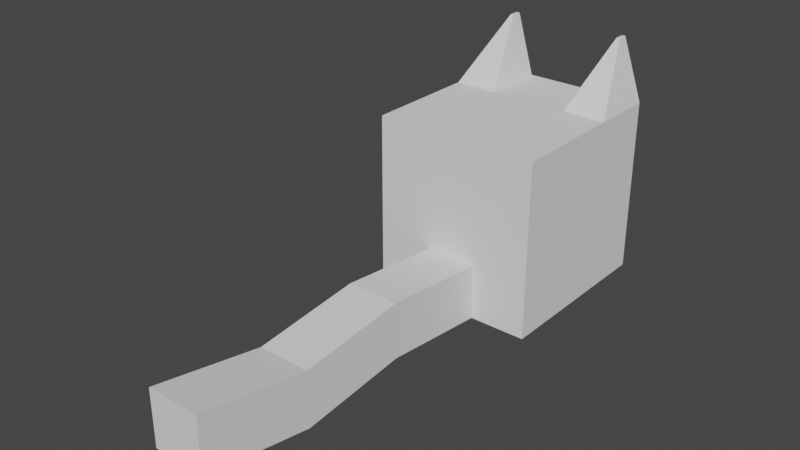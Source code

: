 # Source: hero.blend  (saved by Blender 2.80.75; exported with 4.5.12 LTS)
import bpy
from mathutils import Matrix  # noqa: F401  (used for matrix-valued properties, if any)

bpy.ops.wm.read_factory_settings(use_empty=True)
scene = bpy.context.scene
scene.name = 'Scene'

# ---- collections
col_collection = bpy.data.collections.new('Collection'); scene.collection.children.link(col_collection)

# ---- world
world_world = bpy.data.worlds.new('World'); scene.world = world_world
world_world.use_nodes = True; world_world.node_tree.nodes.clear()
_N = world_world.node_tree.nodes; _L = world_world.node_tree.links
n0 = _N.new('ShaderNodeOutputWorld'); n0.name = 'World Output'; n0.location = (300, 300)
n1 = _N.new('ShaderNodeBackground'); n1.name = 'Background'; n1.location = (10, 300)
n1.inputs[0].default_value = (0.05088, 0.05088, 0.05088, 1.0)
_L.new(n1.outputs[0], n0.inputs[0])
n0.is_active_output = True
world_world.color = (0.05088, 0.05088, 0.05088)
world_world.use_sun_shadow = False
world_world.sun_shadow_jitter_overblur = 0.0

# ---- meshes
me_cube_007 = bpy.data.meshes.new('Cube.007')
me_cube_007.from_pydata([(0.0, -1.421, 1.369), (0.0, -1.421, 2.144), (0.0, 0.0, 1.369), (0.0, 0.0, 2.144), (0.3162, -1.421, 1.369), (0.3162, -1.421, 2.144), (0.0, -1.421, 0.0), (0.3162, 0.0, 2.144), (0.4817, 0.0, 2.144), (0.0, 0.0, 0.0), (0.655, -1.421, 1.369), (0.655, -1.421, 2.144), (1.012, 0.0, 2.144), (1.012, 0.0, 1.369), (1.012, -1.421, 1.369), (1.012, -1.421, 2.144), (0.0, 0.7974, 2.144), (0.0, 0.7974, 1.369), (0.3162, 0.7974, 1.369), (0.3162, 0.7974, 2.144), (0.4817, 0.7974, 2.144), (0.655, 0.7974, 1.369), (1.012, 0.7974, 2.144), (1.012, 0.7974, 1.369), (0.7076, 0.6746, 2.889), (0.7076, 0.7974, 2.889), (0.7479, 0.6746, 2.889), (0.7479, 0.7974, 2.889), (0.0, 0.0, 0.6811), (0.0, -1.421, 0.6811), (0.3162, -2.763, 0.8199), (0.3162, -1.421, 0.6811), (0.655, -1.421, 0.6811), (0.0, -2.763, 0.8199), (1.012, -1.421, 0.6811), (1.012, 0.0, 0.6811), (0.3162, 0.7974, 0.6811), (0.0, 0.7974, 0.6811), (0.655, 0.7974, 0.6811), (1.012, 0.7974, 0.6811), (0.3162, 0.0, 0.0), (0.3162, -1.421, 0.0), (0.655, -1.421, 0.0), (0.655, 0.0, 0.0), (1.012, -1.421, 0.0), (1.012, 0.0, 0.0), (0.3162, 0.7974, 0.0), (0.0, 0.7974, 0.0), (0.655, 0.7974, 0.0), (1.012, 0.7974, 0.0), (0.0, -2.763, 0.1389), (0.3162, -2.763, 0.1389), (0.0, -4.084, 0.6811), (0.3162, -4.084, 0.6811), (0.0, -4.084, 0.0), (0.3162, -4.084, 0.0), (0.0, -5.439, 0.9423), (0.3162, -5.439, 0.9423), (0.0, -5.439, 0.2613), (0.3162, -5.439, 0.2613), (0.655, 0.6639, 0.6811), (0.655, 0.6639, 1.369), (0.3162, 0.6639, 1.369), (0.3162, 0.6639, 0.6811), (0.9492, 0.7865, 2.229), (0.5401, 0.7865, 2.229), (0.7455, 0.7865, 2.804), (0.7143, 0.7865, 2.804)], [], [(0, 1, 3, 2), (36, 18, 62, 63), (7, 5, 11, 8), (4, 5, 1, 0), (4, 0, 29, 31), (7, 3, 1, 5), (11, 10, 14, 15), (2, 17, 37, 28), (5, 4, 10, 11), (10, 4, 31, 32), (13, 12, 15, 14), (21, 23, 39, 38), (8, 11, 15, 12), (7, 8, 20, 19), (17, 16, 19, 18), (18, 19, 20, 21), (21, 20, 22, 23), (12, 13, 23, 22), (17, 18, 36, 37), (22, 20, 65, 64), (3, 7, 19, 16), (2, 3, 16, 17), (24, 26, 27, 25), (12, 22, 27, 26), (8, 12, 26, 24), (20, 8, 24, 25), (29, 6, 50, 33), (32, 31, 41, 42), (38, 39, 49, 48), (28, 37, 47, 9), (34, 32, 42, 44), (36, 38, 48, 46), (0, 2, 28, 29), (14, 10, 32, 34), (13, 14, 34, 35), (23, 13, 35, 39), (40, 9, 47, 46), (9, 40, 41, 6), (45, 43, 48, 49), (41, 40, 43, 42), (42, 43, 45, 44), (43, 40, 46, 48), (37, 36, 46, 47), (29, 28, 9, 6), (35, 34, 44, 45), (39, 35, 45, 49), (51, 30, 53, 55), (31, 29, 33, 30), (6, 41, 51, 50), (41, 31, 30, 51), (52, 54, 58, 56), (30, 33, 52, 53), (33, 50, 54, 52), (50, 51, 55, 54), (57, 56, 58, 59), (54, 55, 59, 58), (55, 53, 57, 59), (53, 52, 56, 57), (62, 61, 60, 63), (38, 36, 63, 60), (21, 38, 60, 61), (18, 21, 61, 62), (64, 65, 67, 66), (20, 25, 67, 65), (25, 27, 66, 67), (27, 22, 64, 66)])
_uv = me_cube_007.uv_layers.new(name='UVMap')
_uv.uv.foreach_set('vector', [0.375, 0.0, 0.625, 0.0, 0.625, 0.25, 0.375, 0.25, 0.375, 0.5, 0.375, 0.5, 0.375, 0.5, 0.375, 0.5, 0.625, 0.5, 0.625, 0.75, 0.625, 0.75, 0.625, 0.5, 0.375, 0.75, 0.625, 0.75, 0.625, 1.0, 0.375, 1.0, 0.375, 0.75, 0.375, 1.0, 0.375, 1.0, 0.375, 0.75, 0.625, 0.5, 0.875, 0.5, 0.875, 0.75, 0.625, 0.75, 0.625, 0.75, 0.375, 0.75, 0.375, 0.75, 0.625, 0.75, 0.375, 0.25, 0.375, 0.25, 0.375, 0.25, 0.375, 0.25, 0.625, 0.75, 0.375, 0.75, 0.375, 0.75, 0.625, 0.75, 0.375, 0.75, 0.375, 0.75, 0.375, 0.75, 0.375, 0.75, 0.375, 0.5, 0.625, 0.5, 0.625, 0.75, 0.375, 0.75, 0.375, 0.5, 0.375, 0.5, 0.375, 0.5, 0.375, 0.5, 0.625, 0.5, 0.625, 0.75, 0.625, 0.75, 0.625, 0.5, 0.625, 0.5, 0.625, 0.5, 0.625, 0.5, 0.625, 0.5, 0.375, 0.25, 0.625, 0.25, 0.625, 0.5, 0.375, 0.5, 0.375, 0.5, 0.625, 0.5, 0.625, 0.5, 0.375, 0.5, 0.375, 0.5, 0.625, 0.5, 0.625, 0.5, 0.375, 0.5, 0.625, 0.5, 0.375, 0.5, 0.375, 0.5, 0.625, 0.5, 0.375, 0.25, 0.375, 0.5, 0.375, 0.5, 0.375, 0.25, 0.625, 0.5, 0.625, 0.5, 0.625, 0.5, 0.625, 0.5, 0.875, 0.5, 0.625, 0.5, 0.625, 0.5, 0.875, 0.5, 0.375, 0.25, 0.625, 0.25, 0.625, 0.25, 0.375, 0.25, 0.625, 0.5, 0.625, 0.5, 0.625, 0.5, 0.625, 0.5, 0.625, 0.5, 0.625, 0.5, 0.625, 0.5, 0.625, 0.5, 0.625, 0.5, 0.625, 0.5, 0.625, 0.5, 0.625, 0.5, 0.625, 0.5, 0.625, 0.5, 0.625, 0.5, 0.625, 0.5, 0.375, 0.0, 0.375, 0.0, 0.375, 0.0, 0.375, 0.0, 0.375, 0.75, 0.375, 0.75, 0.375, 0.75, 0.375, 0.75, 0.375, 0.5, 0.375, 0.5, 0.375, 0.5, 0.375, 0.5, 0.375, 0.25, 0.375, 0.25, 0.375, 0.25, 0.375, 0.25, 0.375, 0.75, 0.375, 0.75, 0.375, 0.75, 0.375, 0.75, 0.375, 0.5, 0.375, 0.5, 0.375, 0.5, 0.375, 0.5, 0.375, 0.0, 0.375, 0.25, 0.375, 0.25, 0.375, 0.0, 0.375, 0.75, 0.375, 0.75, 0.375, 0.75, 0.375, 0.75, 0.375, 0.5, 0.375, 0.75, 0.375, 0.75, 0.375, 0.5, 0.375, 0.5, 0.375, 0.5, 0.375, 0.5, 0.375, 0.5, 0.375, 0.5, 0.125, 0.5, 0.125, 0.5, 0.375, 0.5, 0.125, 0.5, 0.375, 0.5, 0.375, 0.75, 0.125, 0.75, 0.375, 0.5, 0.375, 0.5, 0.375, 0.5, 0.375, 0.5, 0.375, 0.75, 0.375, 0.5, 0.375, 0.5, 0.375, 0.75, 0.375, 0.75, 0.375, 0.5, 0.375, 0.5, 0.375, 0.75, 0.375, 0.5, 0.375, 0.5, 0.375, 0.5, 0.375, 0.5, 0.375, 0.25, 0.375, 0.5, 0.375, 0.5, 0.375, 0.25, 0.375, 0.0, 0.375, 0.25, 0.375, 0.25, 0.375, 0.0, 0.375, 0.5, 0.375, 0.75, 0.375, 0.75, 0.375, 0.5, 0.375, 0.5, 0.375, 0.5, 0.375, 0.5, 0.375, 0.5, 0.375, 0.75, 0.375, 0.75, 0.375, 0.75, 0.375, 0.75, 0.375, 0.75, 0.375, 1.0, 0.375, 1.0, 0.375, 0.75, 0.125, 0.75, 0.375, 0.75, 0.375, 0.75, 0.125, 0.75, 0.375, 0.75, 0.375, 0.75, 0.375, 0.75, 0.375, 0.75, 0.375, 0.0, 0.375, 0.0, 0.375, 0.0, 0.375, 0.0, 0.375, 0.75, 0.375, 1.0, 0.375, 1.0, 0.375, 0.75, 0.375, 0.0, 0.375, 0.0, 0.375, 0.0, 0.375, 0.0, 0.125, 0.75, 0.375, 0.75, 0.375, 0.75, 0.125, 0.75, 0.375, 0.75, 0.375, 1.0, 0.375, 1.0, 0.375, 0.75, 0.125, 0.75, 0.375, 0.75, 0.375, 0.75, 0.125, 0.75, 0.375, 0.75, 0.375, 0.75, 0.375, 0.75, 0.375, 0.75, 0.375, 0.75, 0.375, 1.0, 0.375, 1.0, 0.375, 0.75, 0.375, 0.5, 0.375, 0.5, 0.375, 0.5, 0.375, 0.5, 0.375, 0.5, 0.375, 0.5, 0.375, 0.5, 0.375, 0.5, 0.375, 0.5, 0.375, 0.5, 0.375, 0.5, 0.375, 0.5, 0.375, 0.5, 0.375, 0.5, 0.375, 0.5, 0.375, 0.5, 0.625, 0.5, 0.625, 0.5, 0.625, 0.5, 0.625, 0.5, 0.625, 0.5, 0.625, 0.5, 0.625, 0.5, 0.625, 0.5, 0.625, 0.5, 0.625, 0.5, 0.625, 0.5, 0.625, 0.5, 0.625, 0.5, 0.625, 0.5, 0.625, 0.5, 0.625, 0.5])
me_cube_007.use_remesh_preserve_volume = False
me_cube_007.use_remesh_preserve_attributes = False
me_cube_007.use_mirror_vertex_groups = False
me_cube_007.update()

# ---- objects
ob_mjau = bpy.data.objects.new('Mjau', me_cube_007)

# ---- transforms, parenting, visibility, modifiers, constraints
ob_mjau.location = (0.0, 0.0, 0.0)
ob_mjau.lineart.crease_threshold = 0.0
_m = ob_mjau.modifiers.new('Mirror', 'MIRROR')

# ---- collection membership
col_collection.objects.link(ob_mjau)

# ---- scene / render settings (as saved in the file)
scene.frame_start = 1; scene.frame_end = 250; scene.frame_set(1)
scene.render.engine = 'BLENDER_EEVEE_NEXT'
scene.cycles.use_denoising = False
scene.cycles.samples = 128
scene.cycles.sampling_pattern = 'TABULATED_SOBOL'
scene.cycles.use_adaptive_sampling = False
scene.cycles.use_light_tree = False
scene.view_settings.view_transform = 'Filmic'
bpy.context.view_layer.update()

# ---- added for rendering (the .blend has no active camera and no usable light): camera, sun
cam_auto = bpy.data.cameras.new('AutoCamera')
cam_auto.lens = 50.0
cam_auto.sensor_width = 36.0
cam_auto.clip_end = 1000.0
ob_auto_camera = bpy.data.objects.new('AutoCamera', cam_auto)
scene.collection.objects.link(ob_auto_camera)
ob_auto_camera.location = (6.62867, -10.275, 6.74735)
ob_auto_camera.rotation_euler = (1.09748, -7.21219e-08, 0.694738)
scene.camera = ob_auto_camera
light_auto_sun = bpy.data.lights.new('AutoSun', 'SUN')
light_auto_sun.energy = 3.0
light_auto_sun.angle = 0.0523599
ob_auto_sun = bpy.data.objects.new('AutoSun', light_auto_sun)
scene.collection.objects.link(ob_auto_sun)
ob_auto_sun.rotation_euler = (0.872665, 0.174533, 0.523599)
bpy.context.view_layer.update()
